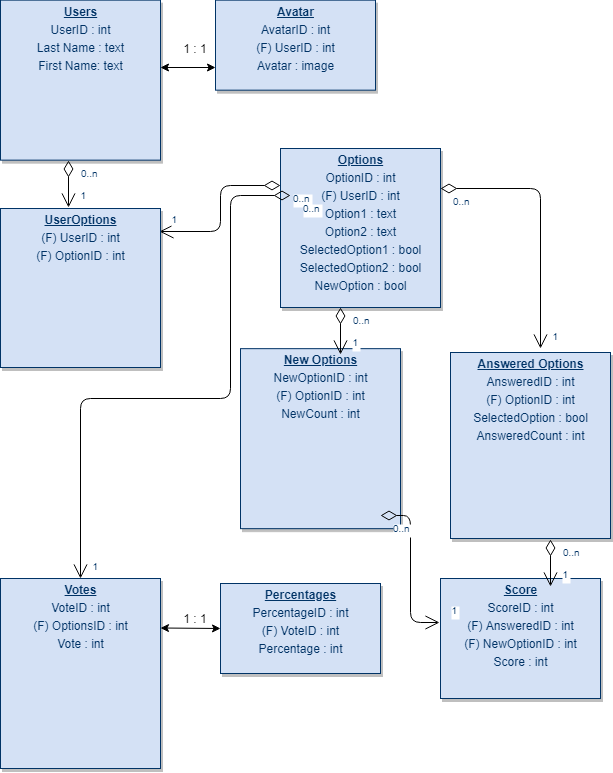

The diagram above was exported from draw.io. Its source (the exported page's mxGraphModel, read from the mxfile embedded in the PNG):
<mxGraphModel dx="1394" dy="747" grid="1" gridSize="10" guides="1" tooltips="1" connect="1" arrows="1" fold="1" page="1" pageScale="1" pageWidth="826" pageHeight="1169" background="#ffffff" math="0" shadow="0">
  <root>
    <mxCell id="0" />
    <mxCell id="1" parent="0" />
    <mxCell id="19" value="&lt;p style=&quot;margin: 4px 0px 0px ; text-align: center&quot;&gt;&lt;b&gt;&lt;u&gt;Options&lt;/u&gt;&lt;/b&gt;&lt;/p&gt;&lt;p style=&quot;margin: 4px 0px 0px ; text-align: center&quot;&gt;OptionID : int&lt;/p&gt;&lt;p style=&quot;margin: 4px 0px 0px ; text-align: center&quot;&gt;(F) UserID : int&lt;/p&gt;&lt;p style=&quot;margin: 4px 0px 0px ; text-align: center&quot;&gt;Option1 : text&lt;/p&gt;&lt;p style=&quot;margin: 4px 0px 0px ; text-align: center&quot;&gt;Option2 : text&lt;/p&gt;&lt;p style=&quot;margin: 4px 0px 0px ; text-align: center&quot;&gt;SelectedOption1 : bool&lt;/p&gt;&lt;p style=&quot;margin: 4px 0px 0px ; text-align: center&quot;&gt;SelectedOption2 : bool&lt;br&gt;&lt;/p&gt;&lt;p style=&quot;margin: 4px 0px 0px ; text-align: center&quot;&gt;NewOption : bool&lt;/p&gt;" style="verticalAlign=top;align=left;overflow=fill;fontSize=12;fontFamily=Helvetica;html=1;strokeColor=#003366;shadow=1;fillColor=#D4E1F5;fontColor=#003366" parent="1" vertex="1">
      <mxGeometry x="320" y="170" width="160" height="159" as="geometry" />
    </mxCell>
    <mxCell id="23" value="&lt;p style=&quot;margin: 0px ; margin-top: 4px ; text-align: center ; text-decoration: underline&quot;&gt;&lt;b&gt;Score&lt;/b&gt;&lt;/p&gt;&lt;p style=&quot;margin: 4px 0px 0px ; text-align: center&quot;&gt;ScoreID : int&lt;/p&gt;&lt;p style=&quot;margin: 4px 0px 0px ; text-align: center&quot;&gt;(F) AnsweredID : int&lt;br&gt;&lt;/p&gt;&lt;p style=&quot;margin: 4px 0px 0px ; text-align: center&quot;&gt;(F) NewOptionID : int&lt;br&gt;&lt;/p&gt;&lt;p style=&quot;margin: 4px 0px 0px ; text-align: center&quot;&gt;Score : int&lt;/p&gt;" style="verticalAlign=top;align=left;overflow=fill;fontSize=12;fontFamily=Helvetica;html=1;strokeColor=#003366;shadow=1;fillColor=#D4E1F5;fontColor=#003366" parent="1" vertex="1">
      <mxGeometry x="480" y="600" width="160" height="120" as="geometry" />
    </mxCell>
    <mxCell id="25" value="&lt;p style=&quot;margin: 0px ; margin-top: 4px ; text-align: center ; text-decoration: underline&quot;&gt;&lt;strong&gt;Users&lt;/strong&gt;&lt;/p&gt;&lt;p style=&quot;margin: 4px 0px 0px ; text-align: center&quot;&gt;UserID : int&lt;/p&gt;&lt;p style=&quot;margin: 4px 0px 0px ; text-align: center&quot;&gt;Last Name : text&lt;/p&gt;&lt;p style=&quot;margin: 4px 0px 0px ; text-align: center&quot;&gt;First Name: text&lt;/p&gt;&lt;p style=&quot;margin: 0px ; margin-left: 8px&quot;&gt;&lt;br&gt;&lt;/p&gt;" style="verticalAlign=top;align=left;overflow=fill;fontSize=12;fontFamily=Helvetica;html=1;strokeColor=#003366;shadow=1;fillColor=#D4E1F5;fontColor=#003366" parent="1" vertex="1">
      <mxGeometry x="40.00000000000005" y="21.640000000000366" width="160" height="160" as="geometry" />
    </mxCell>
    <mxCell id="28" value="&lt;p style=&quot;margin: 0px ; margin-top: 4px ; text-align: center ; text-decoration: underline&quot;&gt;&lt;b&gt;Answered Options&lt;/b&gt;&lt;/p&gt;&lt;p style=&quot;margin: 4px 0px 0px ; text-align: center&quot;&gt;AnsweredID : int&lt;/p&gt;&lt;p style=&quot;margin: 4px 0px 0px ; text-align: center&quot;&gt;(F) OptionID : int&lt;/p&gt;&lt;p style=&quot;margin: 4px 0px 0px ; text-align: center&quot;&gt;SelectedOption : bool&lt;br&gt;&lt;/p&gt;&lt;p style=&quot;margin: 4px 0px 0px ; text-align: center&quot;&gt;AnsweredCount : int&lt;/p&gt;" style="verticalAlign=top;align=left;overflow=fill;fontSize=12;fontFamily=Helvetica;html=1;strokeColor=#003366;shadow=1;fillColor=#D4E1F5;fontColor=#003366" parent="1" vertex="1">
      <mxGeometry x="490" y="374" width="160" height="186" as="geometry" />
    </mxCell>
    <mxCell id="34" value="&lt;p style=&quot;margin: 0px ; margin-top: 4px ; text-align: center ; text-decoration: underline&quot;&gt;&lt;b&gt;Avatar&lt;/b&gt;&lt;/p&gt;&lt;p style=&quot;margin: 4px 0px 0px ; text-align: center&quot;&gt;AvatarID : int&lt;/p&gt;&lt;p style=&quot;margin: 4px 0px 0px ; text-align: center&quot;&gt;(F) UserID : int&lt;br&gt;&lt;/p&gt;&lt;p style=&quot;margin: 4px 0px 0px ; text-align: center&quot;&gt;Avatar : image&lt;/p&gt;" style="verticalAlign=top;align=left;overflow=fill;fontSize=12;fontFamily=Helvetica;html=1;strokeColor=#003366;shadow=1;fillColor=#D4E1F5;fontColor=#003366" parent="1" vertex="1">
      <mxGeometry x="255" y="21.66000000000031" width="160" height="90" as="geometry" />
    </mxCell>
    <mxCell id="NAlN0D8cvTw6K6K9XG8H-114" value="" style="endArrow=open;endSize=12;startArrow=diamondThin;startSize=14;startFill=0;edgeStyle=orthogonalEdgeStyle;entryX=0.994;entryY=0.145;entryDx=0;entryDy=0;entryPerimeter=0;" edge="1" parent="1" target="NAlN0D8cvTw6K6K9XG8H-141">
      <mxGeometry x="779.5" y="356.3599999999997" as="geometry">
        <mxPoint x="320" y="207" as="sourcePoint" />
        <mxPoint x="279.5" y="301.35999999999945" as="targetPoint" />
      </mxGeometry>
    </mxCell>
    <mxCell id="NAlN0D8cvTw6K6K9XG8H-115" value="0..n" style="resizable=0;align=left;verticalAlign=top;labelBackgroundColor=#ffffff;fontSize=10;strokeColor=#003366;shadow=1;fillColor=#D4E1F5;fontColor=#003366" connectable="0" vertex="1" parent="NAlN0D8cvTw6K6K9XG8H-114">
      <mxGeometry x="-1" relative="1" as="geometry">
        <mxPoint x="10" as="offset" />
      </mxGeometry>
    </mxCell>
    <mxCell id="NAlN0D8cvTw6K6K9XG8H-116" value="1" style="resizable=0;align=right;verticalAlign=top;labelBackgroundColor=#ffffff;fontSize=10;strokeColor=#003366;shadow=1;fillColor=#D4E1F5;fontColor=#003366" connectable="0" vertex="1" parent="NAlN0D8cvTw6K6K9XG8H-114">
      <mxGeometry x="1" relative="1" as="geometry">
        <mxPoint x="20" y="-24.99999999999981" as="offset" />
      </mxGeometry>
    </mxCell>
    <mxCell id="NAlN0D8cvTw6K6K9XG8H-133" value="&lt;p style=&quot;margin: 0px ; margin-top: 4px ; text-align: center ; text-decoration: underline&quot;&gt;&lt;b&gt;Votes&lt;/b&gt;&lt;/p&gt;&lt;p style=&quot;margin: 4px 0px 0px ; text-align: center&quot;&gt;VoteID : int&lt;/p&gt;&lt;p style=&quot;margin: 4px 0px 0px ; text-align: center&quot;&gt;(F) OptionsID : int&lt;/p&gt;&lt;p style=&quot;margin: 4px 0px 0px ; text-align: center&quot;&gt;&lt;span style=&quot;text-align: left&quot;&gt;Vote : int&lt;/span&gt;&lt;/p&gt;" style="verticalAlign=top;align=left;overflow=fill;fontSize=12;fontFamily=Helvetica;html=1;strokeColor=#003366;shadow=1;fillColor=#D4E1F5;fontColor=#003366" vertex="1" parent="1">
      <mxGeometry x="40" y="600" width="160" height="190" as="geometry" />
    </mxCell>
    <mxCell id="NAlN0D8cvTw6K6K9XG8H-134" value="&lt;p style=&quot;margin: 0px ; margin-top: 4px ; text-align: center ; text-decoration: underline&quot;&gt;&lt;b&gt;Percentages&lt;/b&gt;&lt;/p&gt;&lt;p style=&quot;margin: 4px 0px 0px ; text-align: center&quot;&gt;PercentageID : int&lt;/p&gt;&lt;p style=&quot;margin: 4px 0px 0px ; text-align: center&quot;&gt;(F) VoteID : int&lt;/p&gt;&lt;p style=&quot;margin: 4px 0px 0px ; text-align: center&quot;&gt;Percentage : int&lt;/p&gt;" style="verticalAlign=top;align=left;overflow=fill;fontSize=12;fontFamily=Helvetica;html=1;strokeColor=#003366;shadow=1;fillColor=#D4E1F5;fontColor=#003366" vertex="1" parent="1">
      <mxGeometry x="260" y="604.9999999999995" width="160" height="90" as="geometry" />
    </mxCell>
    <mxCell id="NAlN0D8cvTw6K6K9XG8H-136" value="&lt;p style=&quot;margin: 0px ; margin-top: 4px ; text-align: center ; text-decoration: underline&quot;&gt;&lt;b&gt;New Options&lt;/b&gt;&lt;/p&gt;&lt;p style=&quot;margin: 4px 0px 0px ; text-align: center&quot;&gt;NewOptionID : int&lt;/p&gt;&lt;p style=&quot;margin: 4px 0px 0px ; text-align: center&quot;&gt;(F) OptionID : int&lt;/p&gt;&lt;p style=&quot;margin: 4px 0px 0px ; text-align: center&quot;&gt;NewCount : int&lt;/p&gt;" style="verticalAlign=top;align=left;overflow=fill;fontSize=12;fontFamily=Helvetica;html=1;strokeColor=#003366;shadow=1;fillColor=#D4E1F5;fontColor=#003366" vertex="1" parent="1">
      <mxGeometry x="279.9999999999999" y="370.1600000000003" width="160" height="180" as="geometry" />
    </mxCell>
    <mxCell id="NAlN0D8cvTw6K6K9XG8H-138" value="1 : 1" style="text;html=1;strokeColor=none;fillColor=none;align=center;verticalAlign=middle;whiteSpace=wrap;rounded=0;" vertex="1" parent="1">
      <mxGeometry x="215" y="60" width="40" height="20" as="geometry" />
    </mxCell>
    <mxCell id="NAlN0D8cvTw6K6K9XG8H-139" value="" style="endArrow=classic;startArrow=classic;html=1;entryX=0;entryY=0.75;entryDx=0;entryDy=0;" edge="1" parent="1" target="34">
      <mxGeometry width="50" height="50" relative="1" as="geometry">
        <mxPoint x="200" y="89" as="sourcePoint" />
        <mxPoint x="280" y="115" as="targetPoint" />
      </mxGeometry>
    </mxCell>
    <mxCell id="NAlN0D8cvTw6K6K9XG8H-141" value="&lt;p style=&quot;margin: 4px 0px 0px ; text-align: center&quot;&gt;&lt;b&gt;&lt;u&gt;UserOptions&lt;/u&gt;&lt;/b&gt;&lt;/p&gt;&lt;p style=&quot;margin: 4px 0px 0px ; text-align: center&quot;&gt;(F) UserID : int&lt;br&gt;&lt;/p&gt;&lt;p style=&quot;margin: 4px 0px 0px ; text-align: center&quot;&gt;(F) OptionID : int&lt;/p&gt;&lt;p style=&quot;margin: 4px 0px 0px ; text-align: center&quot;&gt;&lt;br&gt;&lt;/p&gt;" style="verticalAlign=top;align=left;overflow=fill;fontSize=12;fontFamily=Helvetica;html=1;strokeColor=#003366;shadow=1;fillColor=#D4E1F5;fontColor=#003366" vertex="1" parent="1">
      <mxGeometry x="40" y="230" width="160" height="159" as="geometry" />
    </mxCell>
    <mxCell id="NAlN0D8cvTw6K6K9XG8H-142" value="" style="endArrow=open;endSize=12;startArrow=diamondThin;startSize=14;startFill=0;edgeStyle=orthogonalEdgeStyle;entryX=0.425;entryY=-0.006;entryDx=0;entryDy=0;entryPerimeter=0;" edge="1" parent="1" target="NAlN0D8cvTw6K6K9XG8H-141">
      <mxGeometry x="650.5" y="330.8599999999997" as="geometry">
        <mxPoint x="108" y="182" as="sourcePoint" />
        <mxPoint x="70" y="227.5" as="targetPoint" />
      </mxGeometry>
    </mxCell>
    <mxCell id="NAlN0D8cvTw6K6K9XG8H-143" value="0..n" style="resizable=0;align=left;verticalAlign=top;labelBackgroundColor=#ffffff;fontSize=10;strokeColor=#003366;shadow=1;fillColor=#D4E1F5;fontColor=#003366" connectable="0" vertex="1" parent="NAlN0D8cvTw6K6K9XG8H-142">
      <mxGeometry x="-1" relative="1" as="geometry">
        <mxPoint x="10" as="offset" />
      </mxGeometry>
    </mxCell>
    <mxCell id="NAlN0D8cvTw6K6K9XG8H-144" value="1" style="resizable=0;align=right;verticalAlign=top;labelBackgroundColor=#ffffff;fontSize=10;strokeColor=#003366;shadow=1;fillColor=#D4E1F5;fontColor=#003366" connectable="0" vertex="1" parent="NAlN0D8cvTw6K6K9XG8H-142">
      <mxGeometry x="1" relative="1" as="geometry">
        <mxPoint x="20" y="-24.99999999999981" as="offset" />
      </mxGeometry>
    </mxCell>
    <mxCell id="NAlN0D8cvTw6K6K9XG8H-148" value="" style="endArrow=open;endSize=12;startArrow=diamondThin;startSize=14;startFill=0;edgeStyle=orthogonalEdgeStyle;entryX=0.425;entryY=-0.006;entryDx=0;entryDy=0;entryPerimeter=0;" edge="1" parent="1">
      <mxGeometry x="922.5" y="477.8599999999997" as="geometry">
        <mxPoint x="380" y="329" as="sourcePoint" />
        <mxPoint x="380" y="376" as="targetPoint" />
      </mxGeometry>
    </mxCell>
    <mxCell id="NAlN0D8cvTw6K6K9XG8H-149" value="0..n" style="resizable=0;align=left;verticalAlign=top;labelBackgroundColor=#ffffff;fontSize=10;strokeColor=#003366;shadow=1;fillColor=#D4E1F5;fontColor=#003366" connectable="0" vertex="1" parent="NAlN0D8cvTw6K6K9XG8H-148">
      <mxGeometry x="-1" relative="1" as="geometry">
        <mxPoint x="10" as="offset" />
      </mxGeometry>
    </mxCell>
    <mxCell id="NAlN0D8cvTw6K6K9XG8H-150" value="1" style="resizable=0;align=right;verticalAlign=top;labelBackgroundColor=#ffffff;fontSize=10;strokeColor=#003366;shadow=1;fillColor=#D4E1F5;fontColor=#003366" connectable="0" vertex="1" parent="NAlN0D8cvTw6K6K9XG8H-148">
      <mxGeometry x="1" relative="1" as="geometry">
        <mxPoint x="20" y="-24.99999999999981" as="offset" />
      </mxGeometry>
    </mxCell>
    <mxCell id="NAlN0D8cvTw6K6K9XG8H-154" value="" style="endArrow=open;endSize=12;startArrow=diamondThin;startSize=14;startFill=0;edgeStyle=orthogonalEdgeStyle;exitX=1;exitY=0.25;exitDx=0;exitDy=0;" edge="1" parent="1" source="19">
      <mxGeometry x="1092.5" y="295.3599999999997" as="geometry">
        <mxPoint x="550" y="146.5" as="sourcePoint" />
        <mxPoint x="580" y="370" as="targetPoint" />
      </mxGeometry>
    </mxCell>
    <mxCell id="NAlN0D8cvTw6K6K9XG8H-155" value="0..n" style="resizable=0;align=left;verticalAlign=top;labelBackgroundColor=#ffffff;fontSize=10;strokeColor=#003366;shadow=1;fillColor=#D4E1F5;fontColor=#003366" connectable="0" vertex="1" parent="NAlN0D8cvTw6K6K9XG8H-154">
      <mxGeometry x="-1" relative="1" as="geometry">
        <mxPoint x="10" as="offset" />
      </mxGeometry>
    </mxCell>
    <mxCell id="NAlN0D8cvTw6K6K9XG8H-156" value="1" style="resizable=0;align=right;verticalAlign=top;labelBackgroundColor=#ffffff;fontSize=10;strokeColor=#003366;shadow=1;fillColor=#D4E1F5;fontColor=#003366" connectable="0" vertex="1" parent="NAlN0D8cvTw6K6K9XG8H-154">
      <mxGeometry x="1" relative="1" as="geometry">
        <mxPoint x="20" y="-24.99999999999981" as="offset" />
      </mxGeometry>
    </mxCell>
    <mxCell id="NAlN0D8cvTw6K6K9XG8H-157" value="" style="endArrow=open;endSize=12;startArrow=diamondThin;startSize=14;startFill=0;edgeStyle=orthogonalEdgeStyle;entryX=0.425;entryY=-0.006;entryDx=0;entryDy=0;entryPerimeter=0;" edge="1" parent="1">
      <mxGeometry x="1132.5" y="709.8599999999997" as="geometry">
        <mxPoint x="590" y="561" as="sourcePoint" />
        <mxPoint x="590" y="608" as="targetPoint" />
      </mxGeometry>
    </mxCell>
    <mxCell id="NAlN0D8cvTw6K6K9XG8H-158" value="0..n" style="resizable=0;align=left;verticalAlign=top;labelBackgroundColor=#ffffff;fontSize=10;strokeColor=#003366;shadow=1;fillColor=#D4E1F5;fontColor=#003366" connectable="0" vertex="1" parent="NAlN0D8cvTw6K6K9XG8H-157">
      <mxGeometry x="-1" relative="1" as="geometry">
        <mxPoint x="10" as="offset" />
      </mxGeometry>
    </mxCell>
    <mxCell id="NAlN0D8cvTw6K6K9XG8H-159" value="1" style="resizable=0;align=right;verticalAlign=top;labelBackgroundColor=#ffffff;fontSize=10;strokeColor=#003366;shadow=1;fillColor=#D4E1F5;fontColor=#003366" connectable="0" vertex="1" parent="NAlN0D8cvTw6K6K9XG8H-157">
      <mxGeometry x="1" relative="1" as="geometry">
        <mxPoint x="20" y="-24.99999999999981" as="offset" />
      </mxGeometry>
    </mxCell>
    <mxCell id="NAlN0D8cvTw6K6K9XG8H-160" value="" style="endArrow=open;endSize=12;startArrow=diamondThin;startSize=14;startFill=0;edgeStyle=orthogonalEdgeStyle;entryX=-0.006;entryY=0.367;entryDx=0;entryDy=0;entryPerimeter=0;" edge="1" parent="1" target="23">
      <mxGeometry x="962.5" y="685.8599999999997" as="geometry">
        <mxPoint x="420" y="537" as="sourcePoint" />
        <mxPoint x="420" y="584" as="targetPoint" />
      </mxGeometry>
    </mxCell>
    <mxCell id="NAlN0D8cvTw6K6K9XG8H-161" value="0..n" style="resizable=0;align=left;verticalAlign=top;labelBackgroundColor=#ffffff;fontSize=10;strokeColor=#003366;shadow=1;fillColor=#D4E1F5;fontColor=#003366" connectable="0" vertex="1" parent="NAlN0D8cvTw6K6K9XG8H-160">
      <mxGeometry x="-1" relative="1" as="geometry">
        <mxPoint x="10" as="offset" />
      </mxGeometry>
    </mxCell>
    <mxCell id="NAlN0D8cvTw6K6K9XG8H-162" value="1" style="resizable=0;align=right;verticalAlign=top;labelBackgroundColor=#ffffff;fontSize=10;strokeColor=#003366;shadow=1;fillColor=#D4E1F5;fontColor=#003366" connectable="0" vertex="1" parent="NAlN0D8cvTw6K6K9XG8H-160">
      <mxGeometry x="1" relative="1" as="geometry">
        <mxPoint x="20" y="-24.99999999999981" as="offset" />
      </mxGeometry>
    </mxCell>
    <mxCell id="NAlN0D8cvTw6K6K9XG8H-163" value="" style="endArrow=open;endSize=12;startArrow=diamondThin;startSize=14;startFill=0;edgeStyle=orthogonalEdgeStyle;" edge="1" parent="1" target="NAlN0D8cvTw6K6K9XG8H-133">
      <mxGeometry x="789.5" y="366.3599999999997" as="geometry">
        <mxPoint x="330" y="217" as="sourcePoint" />
        <mxPoint x="209" y="263" as="targetPoint" />
        <Array as="points">
          <mxPoint x="270" y="217" />
          <mxPoint x="270" y="420" />
          <mxPoint x="120" y="420" />
        </Array>
      </mxGeometry>
    </mxCell>
    <mxCell id="NAlN0D8cvTw6K6K9XG8H-164" value="0..n" style="resizable=0;align=left;verticalAlign=top;labelBackgroundColor=#ffffff;fontSize=10;strokeColor=#003366;shadow=1;fillColor=#D4E1F5;fontColor=#003366" connectable="0" vertex="1" parent="NAlN0D8cvTw6K6K9XG8H-163">
      <mxGeometry x="-1" relative="1" as="geometry">
        <mxPoint x="10" as="offset" />
      </mxGeometry>
    </mxCell>
    <mxCell id="NAlN0D8cvTw6K6K9XG8H-165" value="1" style="resizable=0;align=right;verticalAlign=top;labelBackgroundColor=#ffffff;fontSize=10;strokeColor=#003366;shadow=1;fillColor=#D4E1F5;fontColor=#003366" connectable="0" vertex="1" parent="NAlN0D8cvTw6K6K9XG8H-163">
      <mxGeometry x="1" relative="1" as="geometry">
        <mxPoint x="20" y="-24.99999999999981" as="offset" />
      </mxGeometry>
    </mxCell>
    <mxCell id="NAlN0D8cvTw6K6K9XG8H-166" value="" style="endArrow=classic;startArrow=classic;html=1;" edge="1" parent="1">
      <mxGeometry width="50" height="50" relative="1" as="geometry">
        <mxPoint x="200" y="649.5" as="sourcePoint" />
        <mxPoint x="260" y="650" as="targetPoint" />
      </mxGeometry>
    </mxCell>
    <mxCell id="NAlN0D8cvTw6K6K9XG8H-167" value="1 : 1" style="text;html=1;strokeColor=none;fillColor=none;align=center;verticalAlign=middle;whiteSpace=wrap;rounded=0;" vertex="1" parent="1">
      <mxGeometry x="215" y="630" width="40" height="20" as="geometry" />
    </mxCell>
  </root>
</mxGraphModel>